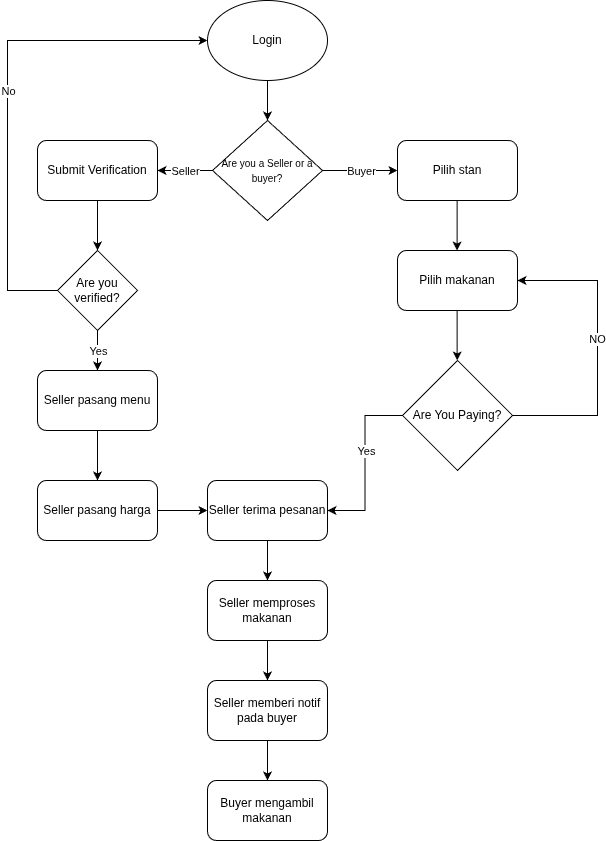

The diagram above was exported from draw.io. Its source (the exported page's mxGraphModel, read from the mxfile embedded in the PNG):
<mxGraphModel dx="1414" dy="972" grid="1" gridSize="10" guides="1" tooltips="1" connect="1" arrows="1" fold="1" page="1" pageScale="1" pageWidth="850" pageHeight="1100" math="0" shadow="0">
  <root>
    <mxCell id="0" />
    <mxCell id="1" parent="0" />
    <mxCell id="D5LaM9oTmni2Dx-VLAmF-1" parent="1" style="rhombus;whiteSpace=wrap;html=1;" value="&lt;font style=&quot;font-size: 10px;&quot;&gt;&lt;span data-lucid-type=&quot;application/vnd.lucid.text&quot; data-lucid-content=&quot;{&amp;quot;t&amp;quot;:&amp;quot;Are you a Seller or a buyer?&amp;quot;,&amp;quot;m&amp;quot;:[{&amp;quot;s&amp;quot;:0,&amp;quot;n&amp;quot;:&amp;quot;fsp&amp;quot;,&amp;quot;v&amp;quot;:&amp;quot;ss_presetShapeStyle1_textStyle&amp;quot;,&amp;quot;e&amp;quot;:28},{&amp;quot;s&amp;quot;:0,&amp;quot;n&amp;quot;:&amp;quot;fsp2&amp;quot;,&amp;quot;v&amp;quot;:&amp;quot;ss_presetShapeStyle1_textStyle&amp;quot;,&amp;quot;e&amp;quot;:28},{&amp;quot;s&amp;quot;:0,&amp;quot;n&amp;quot;:&amp;quot;s&amp;quot;,&amp;quot;v&amp;quot;:22.22222222222222,&amp;quot;e&amp;quot;:28},{&amp;quot;s&amp;quot;:0,&amp;quot;n&amp;quot;:&amp;quot;p&amp;quot;,&amp;quot;v&amp;quot;:1.2}]}&quot;&gt;&lt;span style=&quot;color: rgb(0, 0, 0);&quot;&gt;Are you a Seller or a buyer?&lt;/span&gt;&lt;/span&gt;&lt;/font&gt;" vertex="1">
      <mxGeometry height="100" width="110" x="345" y="340" as="geometry" />
    </mxCell>
    <mxCell id="OY9cnnWrEquSDogpw4Qw-25" edge="1" parent="1" source="OY9cnnWrEquSDogpw4Qw-1" style="edgeStyle=orthogonalEdgeStyle;rounded=0;orthogonalLoop=1;jettySize=auto;html=1;" target="OY9cnnWrEquSDogpw4Qw-24" value="">
      <mxGeometry relative="1" as="geometry" />
    </mxCell>
    <mxCell id="OY9cnnWrEquSDogpw4Qw-1" parent="1" style="rounded=1;whiteSpace=wrap;html=1;" value="Submit Verification" vertex="1">
      <mxGeometry height="60" width="120" x="170" y="360" as="geometry" />
    </mxCell>
    <mxCell id="OY9cnnWrEquSDogpw4Qw-13" parent="1" style="rounded=1;whiteSpace=wrap;html=1;" value="Pilih stan" vertex="1">
      <mxGeometry height="60" width="120" x="530" y="360" as="geometry" />
    </mxCell>
    <mxCell id="OY9cnnWrEquSDogpw4Qw-15" edge="1" parent="1" source="OY9cnnWrEquSDogpw4Qw-14" style="edgeStyle=orthogonalEdgeStyle;rounded=0;orthogonalLoop=1;jettySize=auto;html=1;" target="D5LaM9oTmni2Dx-VLAmF-1" value="">
      <mxGeometry relative="1" as="geometry" />
    </mxCell>
    <mxCell id="OY9cnnWrEquSDogpw4Qw-14" parent="1" style="ellipse;whiteSpace=wrap;html=1;" value="Login" vertex="1">
      <mxGeometry height="80" width="120" x="340" y="220" as="geometry" />
    </mxCell>
    <mxCell id="OY9cnnWrEquSDogpw4Qw-16" edge="1" parent="1" style="endArrow=classic;html=1;rounded=0;entryX=0.5;entryY=0;entryDx=0;entryDy=0;exitX=0.5;exitY=1;exitDx=0;exitDy=0;" value="">
      <mxGeometry relative="1" as="geometry">
        <mxPoint x="589.58" y="420" as="sourcePoint" />
        <mxPoint x="589.58" y="470" as="targetPoint" />
      </mxGeometry>
    </mxCell>
    <mxCell id="OY9cnnWrEquSDogpw4Qw-19" parent="1" style="rounded=1;whiteSpace=wrap;html=1;" value="Pilih makanan" vertex="1">
      <mxGeometry height="60" width="120" x="530" y="470" as="geometry" />
    </mxCell>
    <mxCell id="OY9cnnWrEquSDogpw4Qw-21" edge="1" parent="1" style="endArrow=classic;html=1;rounded=0;entryX=0.5;entryY=0;entryDx=0;entryDy=0;exitX=0.5;exitY=1;exitDx=0;exitDy=0;" value="">
      <mxGeometry relative="1" as="geometry">
        <mxPoint x="589.6600000000001" y="530" as="sourcePoint" />
        <mxPoint x="589.6600000000001" y="580" as="targetPoint" />
      </mxGeometry>
    </mxCell>
    <mxCell id="OY9cnnWrEquSDogpw4Qw-24" parent="1" style="rhombus;whiteSpace=wrap;html=1;" value="Are you verified?" vertex="1">
      <mxGeometry height="80" width="80" x="190" y="470" as="geometry" />
    </mxCell>
    <mxCell id="OY9cnnWrEquSDogpw4Qw-29" edge="1" parent="1" source="D5LaM9oTmni2Dx-VLAmF-1" style="endArrow=classic;html=1;rounded=0;entryX=1;entryY=0.5;entryDx=0;entryDy=0;exitX=0;exitY=0.5;exitDx=0;exitDy=0;" target="OY9cnnWrEquSDogpw4Qw-1" value="">
      <mxGeometry relative="1" as="geometry">
        <mxPoint x="350" y="490" as="sourcePoint" />
        <mxPoint x="490" y="490" as="targetPoint" />
      </mxGeometry>
    </mxCell>
    <mxCell id="OY9cnnWrEquSDogpw4Qw-30" connectable="0" parent="OY9cnnWrEquSDogpw4Qw-29" style="edgeLabel;resizable=0;html=1;;align=center;verticalAlign=middle;" value="Seller" vertex="1">
      <mxGeometry relative="1" as="geometry" />
    </mxCell>
    <mxCell id="OY9cnnWrEquSDogpw4Qw-31" edge="1" parent="1" source="D5LaM9oTmni2Dx-VLAmF-1" style="endArrow=classic;html=1;rounded=0;entryX=0;entryY=0.5;entryDx=0;entryDy=0;exitX=1;exitY=0.5;exitDx=0;exitDy=0;" target="OY9cnnWrEquSDogpw4Qw-13" value="">
      <mxGeometry relative="1" as="geometry">
        <mxPoint x="390" y="490" as="sourcePoint" />
        <mxPoint x="490" y="490" as="targetPoint" />
      </mxGeometry>
    </mxCell>
    <mxCell id="OY9cnnWrEquSDogpw4Qw-32" connectable="0" parent="OY9cnnWrEquSDogpw4Qw-31" style="edgeLabel;resizable=0;html=1;;align=center;verticalAlign=middle;" value="Buyer" vertex="1">
      <mxGeometry relative="1" as="geometry" />
    </mxCell>
    <mxCell id="OY9cnnWrEquSDogpw4Qw-38" edge="1" parent="1" source="OY9cnnWrEquSDogpw4Qw-24" style="endArrow=classic;html=1;rounded=0;exitX=0;exitY=0.5;exitDx=0;exitDy=0;entryX=0;entryY=0.5;entryDx=0;entryDy=0;edgeStyle=orthogonalEdgeStyle;" target="OY9cnnWrEquSDogpw4Qw-14" value="">
      <mxGeometry relative="1" as="geometry">
        <Array as="points">
          <mxPoint x="140" y="510" />
          <mxPoint x="140" y="260" />
        </Array>
        <mxPoint x="240" y="520" as="sourcePoint" />
        <mxPoint x="150" y="510" as="targetPoint" />
      </mxGeometry>
    </mxCell>
    <mxCell id="OY9cnnWrEquSDogpw4Qw-39" connectable="0" parent="OY9cnnWrEquSDogpw4Qw-38" style="edgeLabel;resizable=0;html=1;;align=center;verticalAlign=middle;" value="No" vertex="1">
      <mxGeometry relative="1" as="geometry" />
    </mxCell>
    <mxCell id="OY9cnnWrEquSDogpw4Qw-42" edge="1" parent="1" source="OY9cnnWrEquSDogpw4Qw-24" style="endArrow=classic;html=1;rounded=0;exitX=0.5;exitY=1;exitDx=0;exitDy=0;" value="">
      <mxGeometry relative="1" as="geometry">
        <mxPoint x="230" y="500" as="sourcePoint" />
        <mxPoint x="230" y="590" as="targetPoint" />
      </mxGeometry>
    </mxCell>
    <mxCell id="OY9cnnWrEquSDogpw4Qw-43" connectable="0" parent="OY9cnnWrEquSDogpw4Qw-42" style="edgeLabel;resizable=0;html=1;;align=center;verticalAlign=middle;" value="Yes" vertex="1">
      <mxGeometry relative="1" as="geometry" />
    </mxCell>
    <mxCell id="OY9cnnWrEquSDogpw4Qw-46" edge="1" parent="1" source="OY9cnnWrEquSDogpw4Qw-44" style="edgeStyle=orthogonalEdgeStyle;rounded=0;orthogonalLoop=1;jettySize=auto;html=1;" target="OY9cnnWrEquSDogpw4Qw-45" value="">
      <mxGeometry relative="1" as="geometry" />
    </mxCell>
    <mxCell id="OY9cnnWrEquSDogpw4Qw-44" parent="1" style="rounded=1;whiteSpace=wrap;html=1;" value="Seller pasang menu" vertex="1">
      <mxGeometry height="60" width="120" x="170" y="590" as="geometry" />
    </mxCell>
    <mxCell id="OY9cnnWrEquSDogpw4Qw-48" edge="1" parent="1" source="OY9cnnWrEquSDogpw4Qw-45" style="edgeStyle=orthogonalEdgeStyle;rounded=0;orthogonalLoop=1;jettySize=auto;html=1;" target="OY9cnnWrEquSDogpw4Qw-47" value="">
      <mxGeometry relative="1" as="geometry" />
    </mxCell>
    <mxCell id="OY9cnnWrEquSDogpw4Qw-45" parent="1" style="rounded=1;whiteSpace=wrap;html=1;" value="Seller pasang harga" vertex="1">
      <mxGeometry height="60" width="120" x="170" y="700" as="geometry" />
    </mxCell>
    <mxCell id="OY9cnnWrEquSDogpw4Qw-56" edge="1" parent="1" source="OY9cnnWrEquSDogpw4Qw-47" style="edgeStyle=orthogonalEdgeStyle;rounded=0;orthogonalLoop=1;jettySize=auto;html=1;" target="OY9cnnWrEquSDogpw4Qw-55" value="">
      <mxGeometry relative="1" as="geometry" />
    </mxCell>
    <mxCell id="OY9cnnWrEquSDogpw4Qw-47" parent="1" style="rounded=1;whiteSpace=wrap;html=1;" value="Seller terima pesanan" vertex="1">
      <mxGeometry height="60" width="120" x="340" y="700" as="geometry" />
    </mxCell>
    <mxCell id="OY9cnnWrEquSDogpw4Qw-49" edge="1" parent="1" source="OY9cnnWrEquSDogpw4Qw-51" style="endArrow=classic;html=1;rounded=0;exitX=0;exitY=0.5;exitDx=0;exitDy=0;entryX=1;entryY=0.5;entryDx=0;entryDy=0;edgeStyle=orthogonalEdgeStyle;" target="OY9cnnWrEquSDogpw4Qw-47" value="">
      <mxGeometry height="50" relative="1" width="50" as="geometry">
        <mxPoint x="530" y="610" as="sourcePoint" />
        <mxPoint x="290" y="832" as="targetPoint" />
      </mxGeometry>
    </mxCell>
    <mxCell id="OY9cnnWrEquSDogpw4Qw-52" connectable="0" parent="OY9cnnWrEquSDogpw4Qw-49" style="edgeLabel;html=1;align=center;verticalAlign=middle;resizable=0;points=[];" value="Yes" vertex="1">
      <mxGeometry relative="1" x="-0.1385" y="1" as="geometry">
        <mxPoint as="offset" />
      </mxGeometry>
    </mxCell>
    <mxCell id="OY9cnnWrEquSDogpw4Qw-51" parent="1" style="rhombus;whiteSpace=wrap;html=1;" value="Are You Paying?" vertex="1">
      <mxGeometry height="110" width="110" x="535" y="580" as="geometry" />
    </mxCell>
    <mxCell id="OY9cnnWrEquSDogpw4Qw-53" edge="1" parent="1" source="OY9cnnWrEquSDogpw4Qw-51" style="endArrow=classic;html=1;rounded=0;exitX=1;exitY=0.5;exitDx=0;exitDy=0;edgeStyle=orthogonalEdgeStyle;entryX=1;entryY=0.5;entryDx=0;entryDy=0;" target="OY9cnnWrEquSDogpw4Qw-19" value="">
      <mxGeometry height="50" relative="1" width="50" as="geometry">
        <Array as="points">
          <mxPoint x="730" y="635" />
          <mxPoint x="730" y="500" />
        </Array>
        <mxPoint x="380" y="650" as="sourcePoint" />
        <mxPoint x="660" y="500" as="targetPoint" />
      </mxGeometry>
    </mxCell>
    <mxCell id="OY9cnnWrEquSDogpw4Qw-54" connectable="0" parent="OY9cnnWrEquSDogpw4Qw-53" style="edgeLabel;html=1;align=center;verticalAlign=middle;resizable=0;points=[];" value="NO" vertex="1">
      <mxGeometry relative="1" x="0.0787" y="1" as="geometry">
        <mxPoint as="offset" />
      </mxGeometry>
    </mxCell>
    <mxCell id="OY9cnnWrEquSDogpw4Qw-58" edge="1" parent="1" source="OY9cnnWrEquSDogpw4Qw-55" style="edgeStyle=orthogonalEdgeStyle;rounded=0;orthogonalLoop=1;jettySize=auto;html=1;" target="OY9cnnWrEquSDogpw4Qw-57" value="">
      <mxGeometry relative="1" as="geometry" />
    </mxCell>
    <mxCell id="OY9cnnWrEquSDogpw4Qw-55" parent="1" style="whiteSpace=wrap;html=1;rounded=1;" value="Seller memproses makanan" vertex="1">
      <mxGeometry height="60" width="120" x="340" y="800" as="geometry" />
    </mxCell>
    <mxCell id="OY9cnnWrEquSDogpw4Qw-60" edge="1" parent="1" source="OY9cnnWrEquSDogpw4Qw-57" style="edgeStyle=orthogonalEdgeStyle;rounded=0;orthogonalLoop=1;jettySize=auto;html=1;" target="OY9cnnWrEquSDogpw4Qw-59" value="">
      <mxGeometry relative="1" as="geometry" />
    </mxCell>
    <mxCell id="OY9cnnWrEquSDogpw4Qw-57" parent="1" style="whiteSpace=wrap;html=1;rounded=1;" value="Seller memberi notif pada buyer" vertex="1">
      <mxGeometry height="60" width="120" x="340" y="900" as="geometry" />
    </mxCell>
    <mxCell id="OY9cnnWrEquSDogpw4Qw-59" parent="1" style="whiteSpace=wrap;html=1;rounded=1;" value="Buyer mengambil makanan" vertex="1">
      <mxGeometry height="60" width="120" x="340" y="1000" as="geometry" />
    </mxCell>
  </root>
</mxGraphModel>